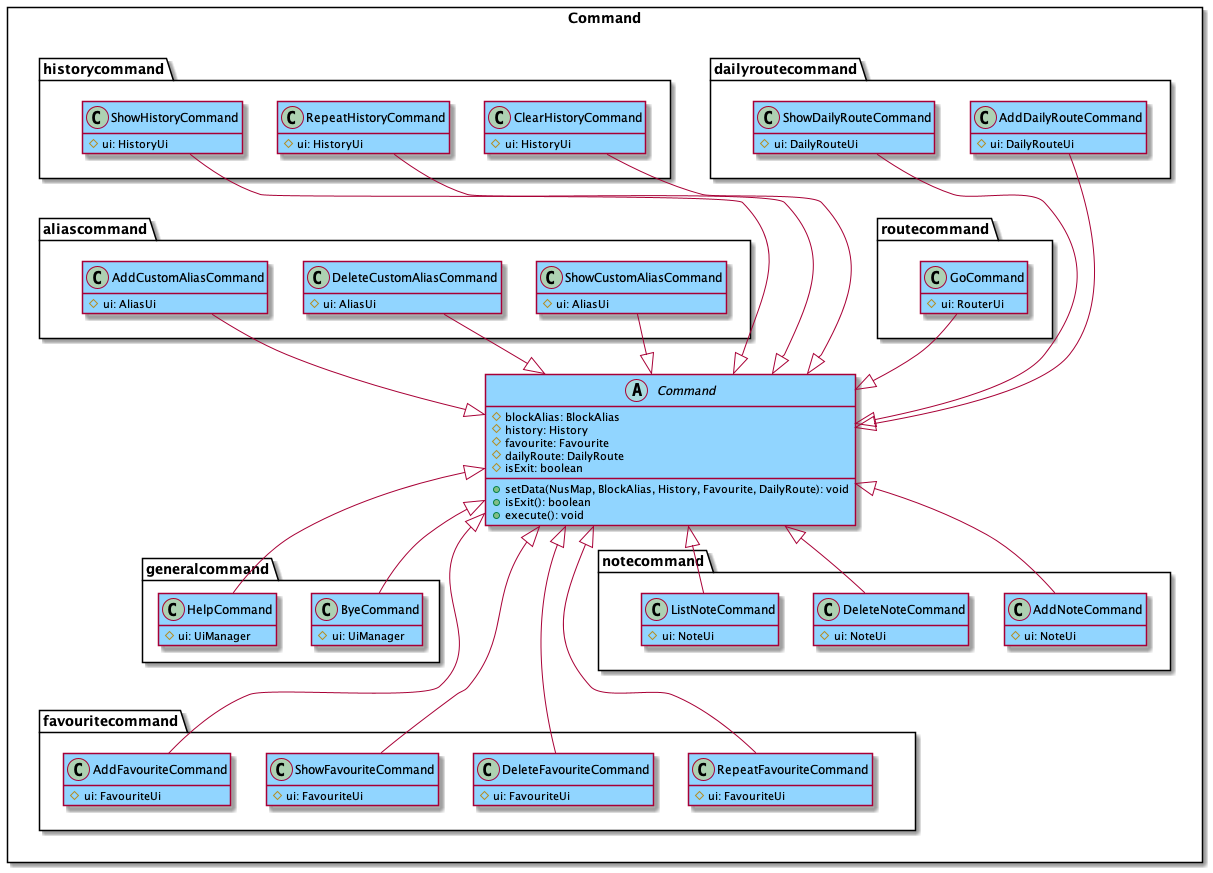

The diagram above was rendered by PlantUML. Its source (embedded in the PNG):
@startuml
!include Style.puml

package Command <<Rectangle>> {
    abstract class Command COMMAND_COLOR {
        # blockAlias: BlockAlias
        # history: History
        # favourite: Favourite
        # dailyRoute: DailyRoute
        # isExit: boolean

        + setData(NusMap, BlockAlias, History, Favourite, DailyRoute): void
        + isExit(): boolean
        + execute(): void
    }

    package routecommand {
        class GoCommand COMMAND_COLOR {
            # ui: RouterUi
        }
    }

    package generalcommand {
        class ByeCommand COMMAND_COLOR {
            # ui: UiManager
        }
        class HelpCommand COMMAND_COLOR {
            # ui: UiManager
        }
    }

    package aliascommand {
        class AddCustomAliasCommand COMMAND_COLOR {
            # ui: AliasUi
        }
        class DeleteCustomAliasCommand COMMAND_COLOR {
            # ui: AliasUi
        }
        class ShowCustomAliasCommand COMMAND_COLOR {
            # ui: AliasUi
        }
    }

    package dailyroutecommand {
        class AddDailyRouteCommand COMMAND_COLOR {
            # ui: DailyRouteUi
        }
        class ShowDailyRouteCommand COMMAND_COLOR {
            # ui: DailyRouteUi
        }
    }

    package favouritecommand {
        class AddFavouriteCommand COMMAND_COLOR {
            # ui: FavouriteUi
        }
        class ShowFavouriteCommand COMMAND_COLOR {
            # ui: FavouriteUi
        }
        class DeleteFavouriteCommand COMMAND_COLOR {
            # ui: FavouriteUi
        }
        class RepeatFavouriteCommand COMMAND_COLOR {
            # ui: FavouriteUi
        }
    }

    package historycommand {
        class ClearHistoryCommand COMMAND_COLOR {
            # ui: HistoryUi
        }
        class RepeatHistoryCommand COMMAND_COLOR {
            # ui: HistoryUi
        }
        class ShowHistoryCommand COMMAND_COLOR {
            # ui: HistoryUi
        }
    }

    package notecommand {
        class AddNoteCommand COMMAND_COLOR {
            # ui: NoteUi
        }
        class DeleteNoteCommand COMMAND_COLOR {
            # ui: NoteUi
        }
        class ListNoteCommand COMMAND_COLOR {
            # ui: NoteUi
        }
    }
}

'ByeCommand -[hidden]down- HelpCommand
'AddDailyRouteCommand -[hidden]down- ShowDailyRouteCommand
dailyroutecommand -[hidden]up- routecommand
notecommand -[hidden]- favouritecommand
historycommand -[hidden]down- aliascommand

Command <|-up- GoCommand
Command <|-down- ByeCommand
Command <|-down- HelpCommand
Command <|-up- AddCustomAliasCommand
Command <|-up- DeleteCustomAliasCommand
Command <|-up- ShowCustomAliasCommand
Command <|-up- AddDailyRouteCommand
Command <|-up- ShowDailyRouteCommand
Command <|-down- AddFavouriteCommand
Command <|-down- DeleteFavouriteCommand
Command <|-down- RepeatFavouriteCommand
Command <|-down- ShowFavouriteCommand
Command <|-up- ClearHistoryCommand
Command <|-up- RepeatHistoryCommand
Command <|-up- ShowHistoryCommand
Command <|-down- AddNoteCommand
Command <|-down- DeleteNoteCommand
Command <|-down- ListNoteCommand

hide methods
show Command members
show Command methods


@enduml